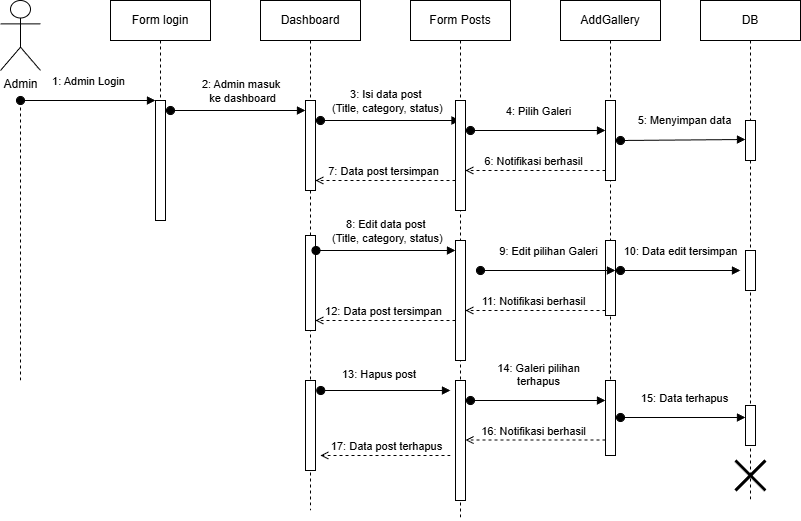

The diagram above was exported from draw.io. Its source (the exported page's mxGraphModel, read from the mxfile embedded in the PNG):
<mxGraphModel dx="3832" dy="1868" grid="1" gridSize="10" guides="1" tooltips="1" connect="0" arrows="1" fold="1" page="1" pageScale="1" pageWidth="827" pageHeight="583" background="#ffffff" math="0" shadow="0">
  <root>
    <mxCell id="0" />
    <mxCell id="1" parent="0" />
    <mxCell id="2" value="Admin" style="shape=umlActor;verticalLabelPosition=bottom;verticalAlign=top;html=1;outlineConnect=0;" parent="1" vertex="1">
      <mxGeometry x="380" y="310" width="40" height="70" as="geometry" />
    </mxCell>
    <mxCell id="6" value="" style="html=1;verticalAlign=bottom;startArrow=oval;startFill=1;endArrow=block;startSize=8;curved=0;rounded=0;" edge="1" parent="1">
      <mxGeometry y="10" width="60" relative="1" as="geometry">
        <mxPoint x="700" y="430" as="sourcePoint" />
        <mxPoint x="839.4999999999998" y="430" as="targetPoint" />
        <mxPoint as="offset" />
      </mxGeometry>
    </mxCell>
    <mxCell id="10" value="Form Posts" style="shape=umlLifeline;perimeter=lifelinePerimeter;whiteSpace=wrap;html=1;container=1;dropTarget=0;collapsible=0;recursiveResize=0;outlineConnect=0;portConstraint=eastwest;newEdgeStyle={&quot;curved&quot;:0,&quot;rounded&quot;:0};" vertex="1" parent="1">
      <mxGeometry x="790" y="310" width="100" height="520" as="geometry" />
    </mxCell>
    <mxCell id="11" value="" style="html=1;points=[[0,0,0,0,5],[0,1,0,0,-5],[1,0,0,0,5],[1,1,0,0,-5]];perimeter=orthogonalPerimeter;outlineConnect=0;targetShapes=umlLifeline;portConstraint=eastwest;newEdgeStyle={&quot;curved&quot;:0,&quot;rounded&quot;:0};" vertex="1" parent="1">
      <mxGeometry x="835" y="410" width="10" height="110" as="geometry" />
    </mxCell>
    <mxCell id="13" value="4: Pilih Galeri" style="html=1;verticalAlign=bottom;startArrow=oval;startFill=1;endArrow=block;startSize=8;curved=0;rounded=0;" edge="1" parent="1">
      <mxGeometry y="10" width="60" relative="1" as="geometry">
        <mxPoint x="850" y="440" as="sourcePoint" />
        <mxPoint x="985" y="440" as="targetPoint" />
        <mxPoint as="offset" />
      </mxGeometry>
    </mxCell>
    <mxCell id="14" value="AddGallery" style="shape=umlLifeline;perimeter=lifelinePerimeter;whiteSpace=wrap;html=1;container=1;dropTarget=0;collapsible=0;recursiveResize=0;outlineConnect=0;portConstraint=eastwest;newEdgeStyle={&quot;curved&quot;:0,&quot;rounded&quot;:0};" vertex="1" parent="1">
      <mxGeometry x="940" y="310" width="100" height="420" as="geometry" />
    </mxCell>
    <mxCell id="42" value="" style="html=1;points=[[0,0,0,0,5],[0,1,0,0,-5],[1,0,0,0,5],[1,1,0,0,-5]];perimeter=orthogonalPerimeter;outlineConnect=0;targetShapes=umlLifeline;portConstraint=eastwest;newEdgeStyle={&quot;curved&quot;:0,&quot;rounded&quot;:0};" vertex="1" parent="14">
      <mxGeometry x="45" y="240" width="10" height="75" as="geometry" />
    </mxCell>
    <mxCell id="15" value="" style="html=1;points=[[0,0,0,0,5],[0,1,0,0,-5],[1,0,0,0,5],[1,1,0,0,-5]];perimeter=orthogonalPerimeter;outlineConnect=0;targetShapes=umlLifeline;portConstraint=eastwest;newEdgeStyle={&quot;curved&quot;:0,&quot;rounded&quot;:0};" vertex="1" parent="1">
      <mxGeometry x="985" y="410" width="10" height="80" as="geometry" />
    </mxCell>
    <mxCell id="16" value="5: Menyimpan data" style="html=1;verticalAlign=bottom;startArrow=oval;startFill=1;endArrow=block;startSize=8;curved=0;rounded=0;" edge="1" parent="1">
      <mxGeometry y="10" width="60" relative="1" as="geometry">
        <mxPoint x="1000" y="450" as="sourcePoint" />
        <mxPoint x="1125" y="449" as="targetPoint" />
        <mxPoint as="offset" />
      </mxGeometry>
    </mxCell>
    <mxCell id="18" value="DB" style="shape=umlLifeline;perimeter=lifelinePerimeter;whiteSpace=wrap;html=1;container=1;dropTarget=0;collapsible=0;recursiveResize=0;outlineConnect=0;portConstraint=eastwest;newEdgeStyle={&quot;curved&quot;:0,&quot;rounded&quot;:0};" vertex="1" parent="1">
      <mxGeometry x="1080" y="310" width="100" height="500" as="geometry" />
    </mxCell>
    <mxCell id="45" value="" style="html=1;points=[[0,0,0,0,5],[0,1,0,0,-5],[1,0,0,0,5],[1,1,0,0,-5]];perimeter=orthogonalPerimeter;outlineConnect=0;targetShapes=umlLifeline;portConstraint=eastwest;newEdgeStyle={&quot;curved&quot;:0,&quot;rounded&quot;:0};" vertex="1" parent="18">
      <mxGeometry x="45" y="250" width="10" height="40" as="geometry" />
    </mxCell>
    <mxCell id="61" value="" style="shape=umlDestroy;whiteSpace=wrap;html=1;strokeWidth=3;targetShapes=umlLifeline;" vertex="1" parent="18">
      <mxGeometry x="35" y="460" width="30" height="30" as="geometry" />
    </mxCell>
    <mxCell id="19" value="" style="html=1;points=[[0,0,0,0,5],[0,1,0,0,-5],[1,0,0,0,5],[1,1,0,0,-5]];perimeter=orthogonalPerimeter;outlineConnect=0;targetShapes=umlLifeline;portConstraint=eastwest;newEdgeStyle={&quot;curved&quot;:0,&quot;rounded&quot;:0};" vertex="1" parent="1">
      <mxGeometry x="1125" y="430" width="10" height="40" as="geometry" />
    </mxCell>
    <mxCell id="24" value="&lt;span style=&quot;color: rgb(0, 0, 0);&quot;&gt;6: Notifikasi berhasil&lt;/span&gt;" style="html=1;verticalAlign=bottom;labelBackgroundColor=none;endArrow=open;endFill=0;dashed=1;" edge="1" parent="1">
      <mxGeometry width="160" relative="1" as="geometry">
        <mxPoint x="985" y="480" as="sourcePoint" />
        <mxPoint x="845" y="480" as="targetPoint" />
      </mxGeometry>
    </mxCell>
    <mxCell id="25" value="7: Data post tersimpan" style="html=1;verticalAlign=bottom;labelBackgroundColor=none;endArrow=open;endFill=0;dashed=1;" edge="1" parent="1">
      <mxGeometry width="160" relative="1" as="geometry">
        <mxPoint x="835" y="490" as="sourcePoint" />
        <mxPoint x="695" y="490" as="targetPoint" />
      </mxGeometry>
    </mxCell>
    <mxCell id="26" value="&lt;div style=&quot;text-align: center;&quot;&gt;&lt;span style=&quot;background-color: transparent; font-size: 11px; text-wrap-mode: nowrap;&quot;&gt;3: Isi data post&amp;nbsp;&lt;/span&gt;&lt;/div&gt;&lt;div style=&quot;text-align: center;&quot;&gt;&lt;span style=&quot;background-color: transparent; font-size: 11px; text-wrap-mode: nowrap;&quot;&gt;(Title, category, status)&lt;/span&gt;&lt;/div&gt;&lt;div style=&quot;text-align: center;&quot;&gt;&lt;span style=&quot;background-color: transparent; font-size: 11px; text-wrap-mode: nowrap;&quot;&gt;&lt;br&gt;&lt;/span&gt;&lt;/div&gt;" style="text;whiteSpace=wrap;html=1;" vertex="1" parent="1">
      <mxGeometry x="710" y="390" width="120" height="40" as="geometry" />
    </mxCell>
    <mxCell id="28" value="Dashboard" style="shape=umlLifeline;perimeter=lifelinePerimeter;whiteSpace=wrap;html=1;container=1;dropTarget=0;collapsible=0;recursiveResize=0;outlineConnect=0;portConstraint=eastwest;newEdgeStyle={&quot;curved&quot;:0,&quot;rounded&quot;:0};" vertex="1" parent="1">
      <mxGeometry x="640" y="310" width="100" height="510" as="geometry" />
    </mxCell>
    <mxCell id="29" value="" style="html=1;points=[[0,0,0,0,5],[0,1,0,0,-5],[1,0,0,0,5],[1,1,0,0,-5]];perimeter=orthogonalPerimeter;outlineConnect=0;targetShapes=umlLifeline;portConstraint=eastwest;newEdgeStyle={&quot;curved&quot;:0,&quot;rounded&quot;:0};" vertex="1" parent="28">
      <mxGeometry x="45" y="100" width="10" height="90" as="geometry" />
    </mxCell>
    <mxCell id="37" value="" style="html=1;points=[[0,0,0,0,5],[0,1,0,0,-5],[1,0,0,0,5],[1,1,0,0,-5]];perimeter=orthogonalPerimeter;outlineConnect=0;targetShapes=umlLifeline;portConstraint=eastwest;newEdgeStyle={&quot;curved&quot;:0,&quot;rounded&quot;:0};" vertex="1" parent="28">
      <mxGeometry x="45" y="235" width="10" height="95" as="geometry" />
    </mxCell>
    <mxCell id="30" value="" style="html=1;verticalAlign=bottom;startArrow=oval;startFill=1;endArrow=block;startSize=8;curved=0;rounded=0;" edge="1" parent="1">
      <mxGeometry y="10" width="60" relative="1" as="geometry">
        <mxPoint x="550" y="420" as="sourcePoint" />
        <mxPoint x="685" y="420" as="targetPoint" />
        <mxPoint as="offset" />
      </mxGeometry>
    </mxCell>
    <mxCell id="32" value="Form login" style="shape=umlLifeline;perimeter=lifelinePerimeter;whiteSpace=wrap;html=1;container=1;dropTarget=0;collapsible=0;recursiveResize=0;outlineConnect=0;portConstraint=eastwest;newEdgeStyle={&quot;curved&quot;:0,&quot;rounded&quot;:0};" vertex="1" parent="1">
      <mxGeometry x="490" y="310" width="100" height="220" as="geometry" />
    </mxCell>
    <mxCell id="33" value="" style="html=1;points=[[0,0,0,0,5],[0,1,0,0,-5],[1,0,0,0,5],[1,1,0,0,-5]];perimeter=orthogonalPerimeter;outlineConnect=0;targetShapes=umlLifeline;portConstraint=eastwest;newEdgeStyle={&quot;curved&quot;:0,&quot;rounded&quot;:0};" vertex="1" parent="32">
      <mxGeometry x="45" y="100" width="10" height="120" as="geometry" />
    </mxCell>
    <mxCell id="35" value="1: Admin Login" style="html=1;verticalAlign=bottom;startArrow=oval;startFill=1;endArrow=block;startSize=8;curved=0;rounded=0;" edge="1" parent="1">
      <mxGeometry y="10" width="60" relative="1" as="geometry">
        <mxPoint x="400" y="410" as="sourcePoint" />
        <mxPoint x="535" y="410" as="targetPoint" />
        <mxPoint as="offset" />
      </mxGeometry>
    </mxCell>
    <mxCell id="38" value="" style="html=1;verticalAlign=bottom;startArrow=oval;startFill=1;endArrow=block;startSize=8;curved=0;rounded=0;" edge="1" parent="1">
      <mxGeometry y="10" width="60" relative="1" as="geometry">
        <mxPoint x="695.5" y="560" as="sourcePoint" />
        <mxPoint x="834.9999999999998" y="560" as="targetPoint" />
        <mxPoint as="offset" />
      </mxGeometry>
    </mxCell>
    <mxCell id="39" value="" style="html=1;points=[[0,0,0,0,5],[0,1,0,0,-5],[1,0,0,0,5],[1,1,0,0,-5]];perimeter=orthogonalPerimeter;outlineConnect=0;targetShapes=umlLifeline;portConstraint=eastwest;newEdgeStyle={&quot;curved&quot;:0,&quot;rounded&quot;:0};" vertex="1" parent="1">
      <mxGeometry x="835" y="550" width="10" height="120" as="geometry" />
    </mxCell>
    <mxCell id="40" value="&lt;div style=&quot;text-align: center;&quot;&gt;&lt;span style=&quot;background-color: transparent; font-size: 11px; text-wrap-mode: nowrap;&quot;&gt;8: Edit data post&amp;nbsp;&lt;/span&gt;&lt;/div&gt;&lt;div style=&quot;text-align: center;&quot;&gt;&lt;span style=&quot;background-color: transparent; font-size: 11px; text-wrap-mode: nowrap;&quot;&gt;(Title, category, status)&lt;/span&gt;&lt;/div&gt;&lt;div style=&quot;text-align: center;&quot;&gt;&lt;span style=&quot;background-color: transparent; font-size: 11px; text-wrap-mode: nowrap;&quot;&gt;&lt;br&gt;&lt;/span&gt;&lt;/div&gt;" style="text;whiteSpace=wrap;html=1;" vertex="1" parent="1">
      <mxGeometry x="710" y="520" width="120" height="40" as="geometry" />
    </mxCell>
    <mxCell id="41" value="14: Galeri pilihan&lt;div&gt;terhapus&lt;/div&gt;" style="html=1;verticalAlign=bottom;startArrow=oval;startFill=1;endArrow=block;startSize=8;curved=0;rounded=0;" edge="1" parent="1">
      <mxGeometry y="10" width="60" relative="1" as="geometry">
        <mxPoint x="850" y="710" as="sourcePoint" />
        <mxPoint x="985" y="710" as="targetPoint" />
        <mxPoint as="offset" />
      </mxGeometry>
    </mxCell>
    <mxCell id="43" value="10: Data edit tersimpan" style="html=1;verticalAlign=bottom;startArrow=oval;startFill=1;endArrow=block;startSize=8;curved=0;rounded=0;" edge="1" parent="1">
      <mxGeometry y="10" width="60" relative="1" as="geometry">
        <mxPoint x="1000" y="580" as="sourcePoint" />
        <mxPoint x="1120" y="580" as="targetPoint" />
        <mxPoint as="offset" />
      </mxGeometry>
    </mxCell>
    <mxCell id="46" value="&lt;span style=&quot;color: rgb(0, 0, 0);&quot;&gt;11: Notifikasi berhasil&lt;/span&gt;" style="html=1;verticalAlign=bottom;labelBackgroundColor=none;endArrow=open;endFill=0;dashed=1;" edge="1" parent="1">
      <mxGeometry width="160" relative="1" as="geometry">
        <mxPoint x="985" y="620" as="sourcePoint" />
        <mxPoint x="845" y="620" as="targetPoint" />
      </mxGeometry>
    </mxCell>
    <mxCell id="47" value="&lt;div style=&quot;text-align: center;&quot;&gt;&lt;span style=&quot;background-color: transparent; font-size: 11px; text-wrap-mode: nowrap;&quot;&gt;2: Admin masuk&amp;nbsp;&lt;/span&gt;&lt;/div&gt;&lt;div style=&quot;text-align: center;&quot;&gt;&lt;span style=&quot;background-color: transparent; font-size: 11px; text-wrap-mode: nowrap;&quot;&gt;ke dashboard&lt;/span&gt;&lt;/div&gt;" style="text;whiteSpace=wrap;html=1;" vertex="1" parent="1">
      <mxGeometry x="580" y="380" width="80" height="40" as="geometry" />
    </mxCell>
    <mxCell id="48" value="12: Data post tersimpan" style="html=1;verticalAlign=bottom;labelBackgroundColor=none;endArrow=open;endFill=0;dashed=1;" edge="1" parent="1">
      <mxGeometry width="160" relative="1" as="geometry">
        <mxPoint x="835" y="630" as="sourcePoint" />
        <mxPoint x="695" y="630" as="targetPoint" />
        <mxPoint as="offset" />
      </mxGeometry>
    </mxCell>
    <mxCell id="49" value="" style="endArrow=none;dashed=1;html=1;" edge="1" parent="1">
      <mxGeometry width="50" height="50" relative="1" as="geometry">
        <mxPoint x="400" y="690" as="sourcePoint" />
        <mxPoint x="400" y="410" as="targetPoint" />
      </mxGeometry>
    </mxCell>
    <mxCell id="50" value="" style="html=1;points=[[0,0,0,0,5],[0,1,0,0,-5],[1,0,0,0,5],[1,1,0,0,-5]];perimeter=orthogonalPerimeter;outlineConnect=0;targetShapes=umlLifeline;portConstraint=eastwest;newEdgeStyle={&quot;curved&quot;:0,&quot;rounded&quot;:0};" vertex="1" parent="1">
      <mxGeometry x="685" y="690" width="10" height="90" as="geometry" />
    </mxCell>
    <mxCell id="51" value="" style="html=1;points=[[0,0,0,0,5],[0,1,0,0,-5],[1,0,0,0,5],[1,1,0,0,-5]];perimeter=orthogonalPerimeter;outlineConnect=0;targetShapes=umlLifeline;portConstraint=eastwest;newEdgeStyle={&quot;curved&quot;:0,&quot;rounded&quot;:0};" vertex="1" parent="1">
      <mxGeometry x="835" y="690" width="10" height="120" as="geometry" />
    </mxCell>
    <mxCell id="52" value="" style="html=1;points=[[0,0,0,0,5],[0,1,0,0,-5],[1,0,0,0,5],[1,1,0,0,-5]];perimeter=orthogonalPerimeter;outlineConnect=0;targetShapes=umlLifeline;portConstraint=eastwest;newEdgeStyle={&quot;curved&quot;:0,&quot;rounded&quot;:0};" vertex="1" parent="1">
      <mxGeometry x="985" y="690" width="10" height="75" as="geometry" />
    </mxCell>
    <mxCell id="53" value="" style="html=1;verticalAlign=bottom;startArrow=oval;startFill=1;endArrow=block;startSize=8;curved=0;rounded=0;" edge="1" parent="1">
      <mxGeometry y="10" width="60" relative="1" as="geometry">
        <mxPoint x="700.25" y="700" as="sourcePoint" />
        <mxPoint x="830" y="700" as="targetPoint" />
        <mxPoint as="offset" />
      </mxGeometry>
    </mxCell>
    <mxCell id="54" value="&lt;div style=&quot;text-align: center;&quot;&gt;&lt;span style=&quot;font-size: 11px; text-wrap-mode: nowrap;&quot;&gt;13: Hapus post&lt;/span&gt;&lt;/div&gt;" style="text;whiteSpace=wrap;html=1;" vertex="1" parent="1">
      <mxGeometry x="720" y="670" width="75" height="30" as="geometry" />
    </mxCell>
    <mxCell id="56" value="9: Edit pilihan Galeri" style="html=1;verticalAlign=bottom;startArrow=oval;startFill=1;endArrow=block;startSize=8;curved=0;rounded=0;" edge="1" parent="1">
      <mxGeometry y="10" width="60" relative="1" as="geometry">
        <mxPoint x="860" y="580" as="sourcePoint" />
        <mxPoint x="995" y="580" as="targetPoint" />
        <mxPoint as="offset" />
      </mxGeometry>
    </mxCell>
    <mxCell id="57" value="15: Data terhapus" style="html=1;verticalAlign=bottom;startArrow=oval;startFill=1;endArrow=block;startSize=8;curved=0;rounded=0;" edge="1" parent="1" target="58">
      <mxGeometry y="10" width="60" relative="1" as="geometry">
        <mxPoint x="1000" y="727" as="sourcePoint" />
        <mxPoint x="1120" y="730" as="targetPoint" />
        <mxPoint as="offset" />
      </mxGeometry>
    </mxCell>
    <mxCell id="58" value="" style="html=1;points=[[0,0,0,0,5],[0,1,0,0,-5],[1,0,0,0,5],[1,1,0,0,-5]];perimeter=orthogonalPerimeter;outlineConnect=0;targetShapes=umlLifeline;portConstraint=eastwest;newEdgeStyle={&quot;curved&quot;:0,&quot;rounded&quot;:0};" vertex="1" parent="1">
      <mxGeometry x="1125" y="715" width="10" height="40" as="geometry" />
    </mxCell>
    <mxCell id="62" value="&lt;span style=&quot;color: rgb(0, 0, 0);&quot;&gt;16: Notifikasi berhasil&lt;/span&gt;" style="html=1;verticalAlign=bottom;labelBackgroundColor=none;endArrow=open;endFill=0;dashed=1;" edge="1" parent="1">
      <mxGeometry width="160" relative="1" as="geometry">
        <mxPoint x="985" y="749.55" as="sourcePoint" />
        <mxPoint x="845" y="749.55" as="targetPoint" />
      </mxGeometry>
    </mxCell>
    <mxCell id="64" value="17: Data post terhapus" style="html=1;verticalAlign=bottom;labelBackgroundColor=none;endArrow=open;endFill=0;dashed=1;" edge="1" parent="1">
      <mxGeometry x="0.0084" width="160" relative="1" as="geometry">
        <mxPoint x="830" y="765" as="sourcePoint" />
        <mxPoint x="700" y="765" as="targetPoint" />
        <mxPoint as="offset" />
      </mxGeometry>
    </mxCell>
  </root>
</mxGraphModel>